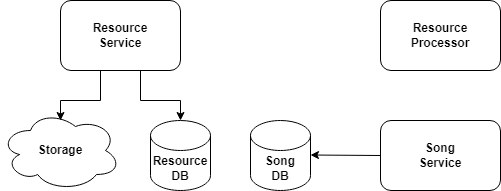

The diagram above was exported from draw.io. Its source (the exported page's mxGraphModel, read from the mxfile embedded in the PNG):
<mxGraphModel dx="578" dy="529" grid="1" gridSize="10" guides="1" tooltips="1" connect="1" arrows="1" fold="1" page="1" pageScale="1" pageWidth="1100" pageHeight="850" background="#ffffff" math="0" shadow="1">
  <root>
    <mxCell id="0" />
    <mxCell id="1" parent="0" />
    <mxCell id="2" value="Resource&lt;br&gt;Service" style="rounded=1;whiteSpace=wrap;html=1;fontStyle=1;" parent="1" vertex="1">
      <mxGeometry x="440" y="430" width="120" height="70" as="geometry" />
    </mxCell>
    <mxCell id="4" value="Song&lt;br&gt;Service" style="rounded=1;whiteSpace=wrap;html=1;fontStyle=1;" parent="1" vertex="1">
      <mxGeometry x="760" y="550" width="120" height="70" as="geometry" />
    </mxCell>
    <mxCell id="6" value="Resource&lt;br&gt;Processor" style="rounded=1;whiteSpace=wrap;html=1;fontStyle=1;" parent="1" vertex="1">
      <mxGeometry x="760" y="430" width="120" height="70" as="geometry" />
    </mxCell>
    <mxCell id="7" value="Resource&lt;br&gt;DB" style="shape=cylinder3;whiteSpace=wrap;html=1;boundedLbl=1;backgroundOutline=1;size=15;fontStyle=1;rounded=1;" parent="1" vertex="1">
      <mxGeometry x="530" y="550" width="60" height="70" as="geometry" />
    </mxCell>
    <mxCell id="8" value="Song&lt;br&gt;DB" style="shape=cylinder3;whiteSpace=wrap;html=1;boundedLbl=1;backgroundOutline=1;size=15;fontStyle=1;rounded=1;" parent="1" vertex="1">
      <mxGeometry x="630" y="550" width="60" height="70" as="geometry" />
    </mxCell>
    <mxCell id="9" value="Storage" style="ellipse;shape=cloud;whiteSpace=wrap;html=1;fontStyle=1;rounded=1;" parent="1" vertex="1">
      <mxGeometry x="380" y="540" width="120" height="80" as="geometry" />
    </mxCell>
    <mxCell id="11" value="" style="endArrow=classic;html=1;rounded=1;exitX=0;exitY=0.5;exitDx=0;exitDy=0;" parent="1" edge="1">
      <mxGeometry width="50" height="50" relative="1" as="geometry">
        <mxPoint x="760" y="585" as="sourcePoint" />
        <mxPoint x="690" y="584.5" as="targetPoint" />
      </mxGeometry>
    </mxCell>
    <mxCell id="13" value="" style="endArrow=classic;html=1;rounded=0;edgeStyle=orthogonalEdgeStyle;entryX=0.5;entryY=0;entryDx=0;entryDy=0;entryPerimeter=0;curved=0;" parent="1" target="7" edge="1">
      <mxGeometry width="50" height="50" relative="1" as="geometry">
        <mxPoint x="520" y="500" as="sourcePoint" />
        <mxPoint x="530" y="530" as="targetPoint" />
        <Array as="points">
          <mxPoint x="520" y="500" />
          <mxPoint x="520" y="530" />
          <mxPoint x="560" y="530" />
        </Array>
      </mxGeometry>
    </mxCell>
    <mxCell id="14" value="" style="endArrow=classic;html=1;rounded=0;edgeStyle=orthogonalEdgeStyle;entryX=0.5;entryY=0;entryDx=0;entryDy=0;entryPerimeter=0;curved=0;" parent="1" edge="1">
      <mxGeometry width="50" height="50" relative="1" as="geometry">
        <mxPoint x="480.00000000000045" y="500" as="sourcePoint" />
        <mxPoint x="440.00000000000045" y="550" as="targetPoint" />
        <Array as="points">
          <mxPoint x="480.00000000000045" y="500" />
          <mxPoint x="480.00000000000045" y="530" />
          <mxPoint x="440.00000000000045" y="530" />
        </Array>
      </mxGeometry>
    </mxCell>
  </root>
</mxGraphModel>